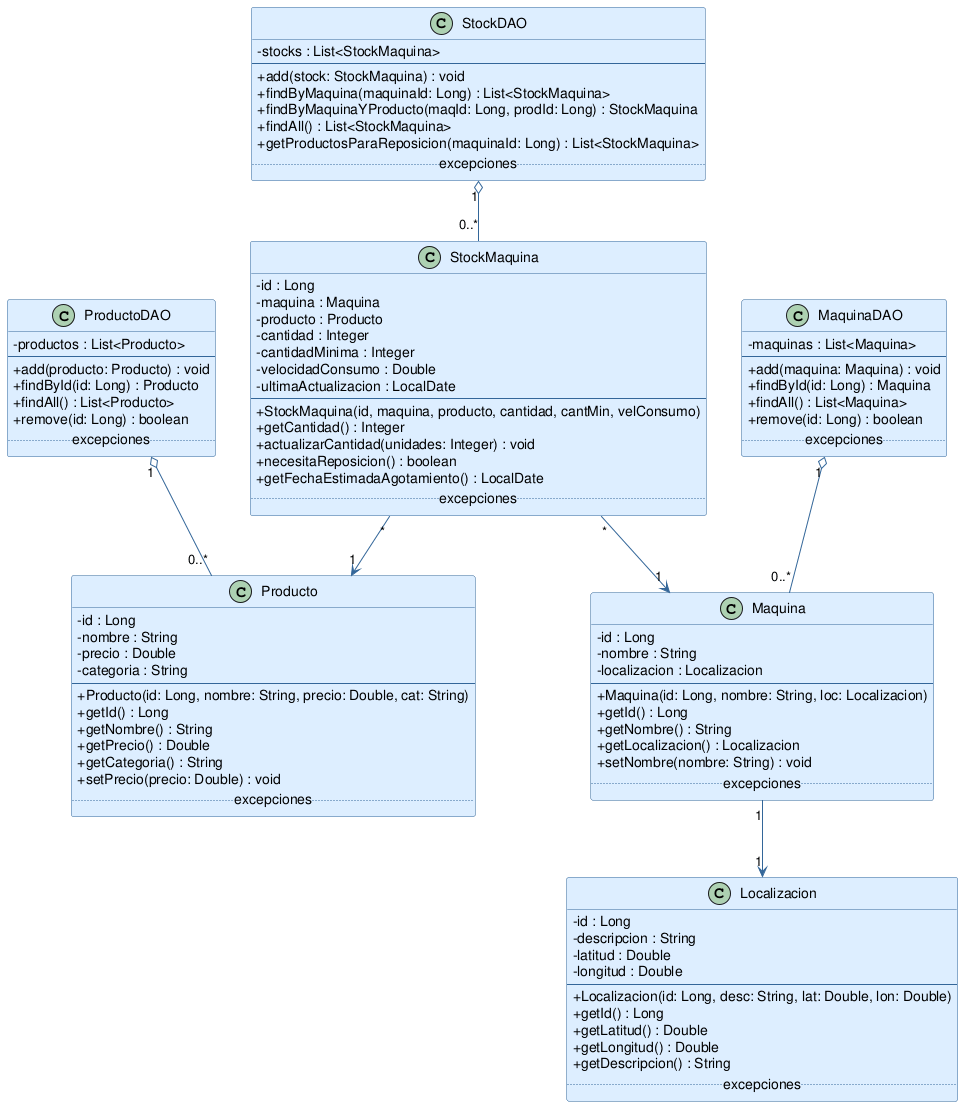

The diagram above was rendered by PlantUML. Its source (embedded in the PNG):
@startuml DiagramaClases

skinparam classAttributeIconSize 0
skinparam class {
  BackgroundColor #DDEEFF
  BorderColor #336699
  ArrowColor #336699
}

class Maquina {
  - id : Long
  - nombre : String
  - localizacion : Localizacion
  --
  + Maquina(id: Long, nombre: String, loc: Localizacion)
  + getId() : Long
  + getNombre() : String
  + getLocalizacion() : Localizacion
  + setNombre(nombre: String) : void
  ..excepciones..
  ' setNombre -> IllegalArgumentException si nombre nulo o vacio
}

class Localizacion {
  - id : Long
  - descripcion : String
  - latitud : Double
  - longitud : Double
  --
  + Localizacion(id: Long, desc: String, lat: Double, lon: Double)
  + getId() : Long
  + getLatitud() : Double
  + getLongitud() : Double
  + getDescripcion() : String
  ..excepciones..
  ' Constructor -> IllegalArgumentException si lat/lon fuera de rango
}

class Producto {
  - id : Long
  - nombre : String
  - precio : Double
  - categoria : String
  --
  + Producto(id: Long, nombre: String, precio: Double, cat: String)
  + getId() : Long
  + getNombre() : String
  + getPrecio() : Double
  + getCategoria() : String
  + setPrecio(precio: Double) : void
  ..excepciones..
  ' setPrecio -> IllegalArgumentException si precio <= 0
}

class StockMaquina {
  - id : Long
  - maquina : Maquina
  - producto : Producto
  - cantidad : Integer
  - cantidadMinima : Integer
  - velocidadConsumo : Double
  - ultimaActualizacion : LocalDate
  --
  + StockMaquina(id, maquina, producto, cantidad, cantMin, velConsumo)
  + getCantidad() : Integer
  + actualizarCantidad(unidades: Integer) : void
  + necesitaReposicion() : boolean
  + getFechaEstimadaAgotamiento() : LocalDate
  ..excepciones..
  ' actualizarCantidad -> IllegalArgumentException si unidades < 0
  ' actualizarCantidad -> IllegalStateException si cantidad resultante < 0
}

class MaquinaDAO {
  - maquinas : List<Maquina>
  --
  + add(maquina: Maquina) : void
  + findById(id: Long) : Maquina
  + findAll() : List<Maquina>
  + remove(id: Long) : boolean
  ..excepciones..
  ' add -> IllegalArgumentException si maquina null o id duplicado
  ' findById -> NoSuchElementException si no existe
}

class ProductoDAO {
  - productos : List<Producto>
  --
  + add(producto: Producto) : void
  + findById(id: Long) : Producto
  + findAll() : List<Producto>
  + remove(id: Long) : boolean
  ..excepciones..
  ' add -> IllegalArgumentException si producto null o id duplicado
  ' findById -> NoSuchElementException si no existe
}

class StockDAO {
  - stocks : List<StockMaquina>
  --
  + add(stock: StockMaquina) : void
  + findByMaquina(maquinaId: Long) : List<StockMaquina>
  + findByMaquinaYProducto(maqId: Long, prodId: Long) : StockMaquina
  + findAll() : List<StockMaquina>
  + getProductosParaReposicion(maquinaId: Long) : List<StockMaquina>
  ..excepciones..
  ' findByMaquinaYProducto -> NoSuchElementException si no existe
  ' getProductosParaReposicion -> NoSuchElementException si maquina no existe
}

MaquinaDAO "1" o-- "0..*" Maquina
ProductoDAO "1" o-- "0..*" Producto
StockDAO "1" o-- "0..*" StockMaquina
StockMaquina "*" --> "1" Maquina
StockMaquina "*" --> "1" Producto
Maquina "1" --> "1" Localizacion

@enduml